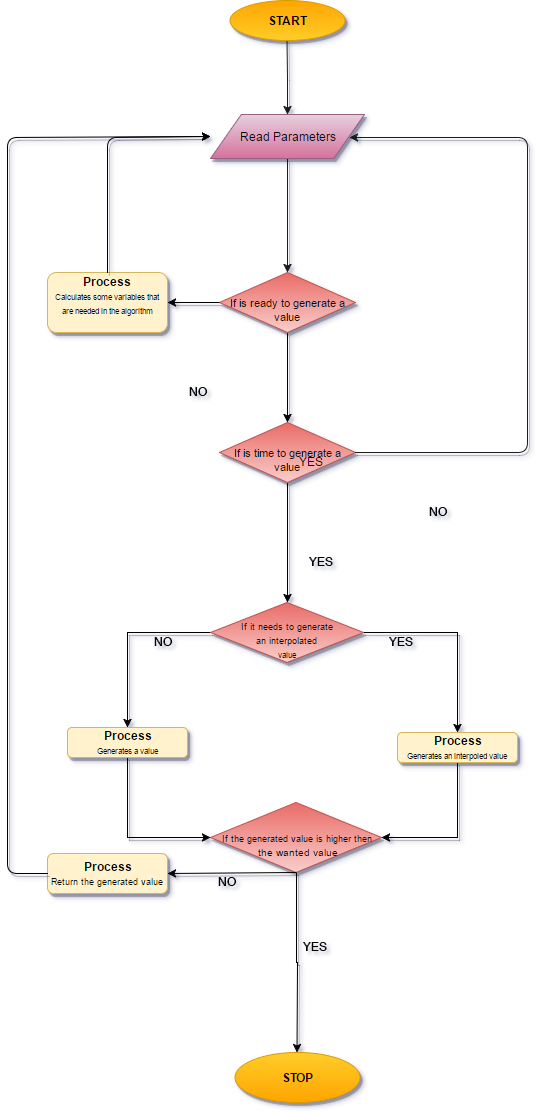

The diagram above was exported from draw.io. Its source (the exported page's mxGraphModel, read from the mxfile embedded in the PNG):
<mxGraphModel dx="1426" dy="769" grid="1" gridSize="10" guides="1" tooltips="1" connect="1" arrows="1" fold="1" page="1" pageScale="1" pageWidth="826" pageHeight="1169" background="#ffffff" math="0" shadow="0">
  <root>
    <mxCell id="0" />
    <mxCell id="1" parent="0" />
    <mxCell id="5" value="&lt;div&gt;&lt;b&gt;STOP&lt;/b&gt;&lt;/div&gt;" style="ellipse;whiteSpace=wrap;html=1;fillColor=#ffcd28;strokeColor=#d79b00;gradientColor=#ffa500;shadow=1;" parent="1" vertex="1">
      <mxGeometry x="647" y="1250" width="125" height="50" as="geometry" />
    </mxCell>
    <mxCell id="10" style="edgeStyle=orthogonalEdgeStyle;rounded=0;html=1;jettySize=auto;orthogonalLoop=1;shadow=1;comic=0;" parent="1" source="11" target="20" edge="1">
      <mxGeometry relative="1" as="geometry" />
    </mxCell>
    <mxCell id="11" value="&lt;div&gt;&lt;font style=&quot;font-size: 8px&quot;&gt;&lt;br&gt;&lt;/font&gt;&lt;/div&gt;&lt;div&gt;&lt;font style=&quot;font-size: 8px&quot;&gt;&lt;br&gt;&lt;/font&gt;&lt;/div&gt;&lt;div&gt;&lt;font style=&quot;font-size: 11px&quot;&gt;&lt;font&gt;If is ready to generate a value&lt;/font&gt;&lt;br&gt;&lt;/font&gt;&lt;div&gt;&lt;b&gt;&lt;br&gt;&lt;/b&gt;&lt;/div&gt;&lt;/div&gt;" style="rhombus;whiteSpace=wrap;html=1;fillColor=#f8cecc;strokeColor=#b85450;gradientColor=#ea6b66;shadow=1;gradientDirection=north;" parent="1" vertex="1">
      <mxGeometry x="632" y="470" width="136" height="60" as="geometry" />
    </mxCell>
    <mxCell id="13" value="&lt;div&gt;&lt;b&gt;Process&lt;/b&gt;&lt;/div&gt;&lt;div&gt;&lt;font style=&quot;font-size: 8px&quot;&gt;Calculates some variables that are needed in the algorithm&lt;/font&gt;&lt;/div&gt;&lt;div&gt;&lt;br&gt;&lt;/div&gt;" style="rounded=1;whiteSpace=wrap;html=1;fillColor=#fff2cc;strokeColor=#d6b656;shadow=1;gradientDirection=north;" parent="1" vertex="1">
      <mxGeometry x="460" y="470" width="120" height="60" as="geometry" />
    </mxCell>
    <mxCell id="14" value="NO" style="text;html=1;resizable=0;points=[];autosize=1;align=left;verticalAlign=top;spacingTop=-4;" parent="1" vertex="1">
      <mxGeometry x="600" y="580" width="30" height="20" as="geometry" />
    </mxCell>
    <mxCell id="15" value="" style="endArrow=classic;html=1;entryX=1;entryY=0.5;exitX=0;exitY=0.5;shadow=1;comic=0;" parent="1" source="11" target="13" edge="1">
      <mxGeometry width="50" height="50" relative="1" as="geometry">
        <mxPoint x="585" y="660" as="sourcePoint" />
        <mxPoint x="635" y="610" as="targetPoint" />
      </mxGeometry>
    </mxCell>
    <mxCell id="16" value="" style="endArrow=classic;html=1;exitX=0.5;exitY=0;shadow=1;comic=0;entryX=0;entryY=0.5;" parent="1" source="13" target="46" edge="1">
      <mxGeometry width="50" height="50" relative="1" as="geometry">
        <mxPoint x="510" y="483.42857142857144" as="sourcePoint" />
        <mxPoint x="630" y="335" as="targetPoint" />
        <Array as="points">
          <mxPoint x="520" y="335" />
        </Array>
      </mxGeometry>
    </mxCell>
    <mxCell id="19" style="edgeStyle=orthogonalEdgeStyle;rounded=0;html=1;entryX=0.5;entryY=0;jettySize=auto;orthogonalLoop=1;shadow=1;" parent="1" source="20" target="26" edge="1">
      <mxGeometry relative="1" as="geometry" />
    </mxCell>
    <mxCell id="20" value="&lt;div&gt;&lt;br&gt;&lt;/div&gt;&lt;br&gt;&lt;div&gt;&lt;font style=&quot;font-size: 11px&quot;&gt;&lt;font&gt;If is time to generate a value&lt;/font&gt;&lt;br&gt;&lt;/font&gt;&lt;div&gt;&lt;b&gt;&lt;br&gt;&lt;/b&gt;&lt;/div&gt;&lt;/div&gt;" style="rhombus;whiteSpace=wrap;html=1;fillColor=#f8cecc;strokeColor=#b85450;gradientColor=#ea6b66;shadow=1;gradientDirection=north;" parent="1" vertex="1">
      <mxGeometry x="632" y="620" width="136" height="60" as="geometry" />
    </mxCell>
    <mxCell id="21" value="YES" style="text;html=1;resizable=0;points=[];autosize=1;align=left;verticalAlign=top;spacingTop=-4;" parent="1" vertex="1">
      <mxGeometry x="710" y="650" width="40" height="20" as="geometry" />
    </mxCell>
    <mxCell id="22" value="" style="endArrow=classic;html=1;exitX=1;exitY=0.5;entryX=0.9;entryY=0.514;fillColor=#f5f5f5;strokeColor=#1A1A1A;gradientColor=#b3b3b3;shadow=1;comic=0;entryPerimeter=0;" parent="1" source="20" target="46" edge="1">
      <mxGeometry width="50" height="50" relative="1" as="geometry">
        <mxPoint x="970" y="690" as="sourcePoint" />
        <mxPoint x="780" y="335" as="targetPoint" />
        <Array as="points">
          <mxPoint x="940" y="650" />
          <mxPoint x="940" y="335" />
        </Array>
      </mxGeometry>
    </mxCell>
    <mxCell id="23" value="NO" style="text;html=1;resizable=0;points=[];autosize=1;align=left;verticalAlign=top;spacingTop=-4;" parent="1" vertex="1">
      <mxGeometry x="840" y="700" width="30" height="20" as="geometry" />
    </mxCell>
    <mxCell id="24" style="edgeStyle=orthogonalEdgeStyle;rounded=0;html=1;entryX=0.5;entryY=0;jettySize=auto;orthogonalLoop=1;shadow=1;comic=0;" parent="1" source="26" target="30" edge="1">
      <mxGeometry relative="1" as="geometry" />
    </mxCell>
    <mxCell id="25" style="edgeStyle=orthogonalEdgeStyle;rounded=0;html=1;entryX=0.5;entryY=0;jettySize=auto;orthogonalLoop=1;shadow=1;" parent="1" source="26" target="32" edge="1">
      <mxGeometry relative="1" as="geometry" />
    </mxCell>
    <mxCell id="26" value="&lt;br&gt;&lt;div&gt;&lt;font style=&quot;font-size: 9px&quot;&gt;&lt;font&gt;If it needs to generate a&lt;/font&gt;n&amp;nbsp;interpolated&lt;/font&gt;&lt;/div&gt;&lt;div&gt;&lt;span style=&quot;font-size: 8px&quot;&gt;value&lt;/span&gt;&lt;/div&gt;" style="rhombus;whiteSpace=wrap;html=1;fillColor=#f8cecc;strokeColor=#b85450;gradientColor=#ea6b66;shadow=1;gradientDirection=north;" parent="1" vertex="1">
      <mxGeometry x="623" y="800" width="153" height="60" as="geometry" />
    </mxCell>
    <mxCell id="27" value="YES&lt;div&gt;&lt;br&gt;&lt;/div&gt;" style="text;html=1;resizable=0;points=[];autosize=1;align=left;verticalAlign=top;spacingTop=-4;rounded=0;glass=0;shadow=0;" parent="1" vertex="1">
      <mxGeometry x="720" y="750" width="40" height="30" as="geometry" />
    </mxCell>
    <mxCell id="28" value="YES&lt;div&gt;&lt;br&gt;&lt;/div&gt;" style="text;html=1;resizable=0;points=[];autosize=1;align=left;verticalAlign=top;spacingTop=-4;" parent="1" vertex="1">
      <mxGeometry x="800" y="830" width="40" height="30" as="geometry" />
    </mxCell>
    <mxCell id="29" style="edgeStyle=orthogonalEdgeStyle;rounded=0;html=1;entryX=0;entryY=0.5;jettySize=auto;orthogonalLoop=1;exitX=0.5;exitY=1;shadow=1;" parent="1" source="30" target="35" edge="1">
      <mxGeometry relative="1" as="geometry">
        <Array as="points">
          <mxPoint x="540" y="1035" />
        </Array>
      </mxGeometry>
    </mxCell>
    <mxCell id="30" value="&lt;div&gt;&lt;b&gt;Process&lt;/b&gt;&lt;/div&gt;&lt;div&gt;&lt;span style=&quot;font-size: 8px&quot;&gt;Generates a value&amp;nbsp;&lt;/span&gt;&lt;/div&gt;" style="rounded=1;whiteSpace=wrap;html=1;fillColor=#fff2cc;strokeColor=#d6b656;shadow=1;gradientDirection=north;" parent="1" vertex="1">
      <mxGeometry x="480" y="925" width="120" height="30" as="geometry" />
    </mxCell>
    <mxCell id="31" style="edgeStyle=orthogonalEdgeStyle;rounded=0;html=1;entryX=1;entryY=0.5;jettySize=auto;orthogonalLoop=1;exitX=0.5;exitY=1;shadow=1;" parent="1" source="32" target="35" edge="1">
      <mxGeometry relative="1" as="geometry">
        <Array as="points">
          <mxPoint x="870" y="1035" />
        </Array>
      </mxGeometry>
    </mxCell>
    <mxCell id="32" value="&lt;div&gt;&lt;b&gt;Process&lt;/b&gt;&lt;/div&gt;&lt;div&gt;&lt;span style=&quot;font-size: 8px&quot;&gt;Generates an interpoled&lt;/span&gt;&lt;span style=&quot;font-size: 8px&quot;&gt;&amp;nbsp;value&amp;nbsp;&lt;/span&gt;&lt;/div&gt;" style="rounded=1;whiteSpace=wrap;html=1;fillColor=#fff2cc;strokeColor=#d6b656;shadow=1;gradientDirection=north;" parent="1" vertex="1">
      <mxGeometry x="810" y="930" width="120" height="30" as="geometry" />
    </mxCell>
    <mxCell id="33" value="NO" style="text;html=1;resizable=0;points=[];autosize=1;align=left;verticalAlign=top;spacingTop=-4;" parent="1" vertex="1">
      <mxGeometry x="565" y="830" width="30" height="20" as="geometry" />
    </mxCell>
    <mxCell id="34" style="edgeStyle=orthogonalEdgeStyle;rounded=0;html=1;jettySize=auto;orthogonalLoop=1;shadow=1;comic=0;" parent="1" source="35" target="5" edge="1">
      <mxGeometry relative="1" as="geometry" />
    </mxCell>
    <mxCell id="35" value="&lt;br&gt;&lt;div&gt;&lt;font style=&quot;font-size: 9px&quot;&gt;If the generated value is higher then&lt;/font&gt;&lt;/div&gt;&lt;div&gt;&lt;font style=&quot;font-size: 10px&quot;&gt;&amp;nbsp;the wanted value&lt;/font&gt;&lt;/div&gt;" style="rhombus;whiteSpace=wrap;html=1;rounded=0;shadow=1;comic=0;fillColor=#f8cecc;strokeColor=#b85450;gradientColor=#ea6b66;gradientDirection=north;" parent="1" vertex="1">
      <mxGeometry x="623" y="1000" width="171" height="70" as="geometry" />
    </mxCell>
    <mxCell id="36" value="YES&lt;div&gt;&lt;br&gt;&lt;/div&gt;" style="text;html=1;resizable=0;points=[];autosize=1;align=left;verticalAlign=top;spacingTop=-4;" parent="1" vertex="1">
      <mxGeometry x="714" y="1135" width="40" height="30" as="geometry" />
    </mxCell>
    <mxCell id="37" value="NO" style="text;html=1;resizable=0;points=[];autosize=1;align=left;verticalAlign=top;spacingTop=-4;" parent="1" vertex="1">
      <mxGeometry x="629" y="1070" width="30" height="20" as="geometry" />
    </mxCell>
    <mxCell id="38" value="&lt;div&gt;&lt;b&gt;Process&lt;/b&gt;&lt;/div&gt;&lt;div&gt;&lt;font style=&quot;font-size: 9px&quot;&gt;Return the generated value&lt;/font&gt;&lt;span style=&quot;font-size: 8px&quot;&gt;&amp;nbsp;&lt;/span&gt;&lt;/div&gt;" style="rounded=1;whiteSpace=wrap;html=1;fillColor=#fff2cc;strokeColor=#d6b656;shadow=1;gradientDirection=north;" parent="1" vertex="1">
      <mxGeometry x="460" y="1051" width="120" height="40" as="geometry" />
    </mxCell>
    <mxCell id="39" value="" style="endArrow=classic;html=1;exitX=0;exitY=0.5;entryX=0;entryY=0.5;shadow=1;comic=0;" parent="1" source="38" target="46" edge="1">
      <mxGeometry width="50" height="50" relative="1" as="geometry">
        <mxPoint x="400" y="1040" as="sourcePoint" />
        <mxPoint x="630" y="335" as="targetPoint" />
        <Array as="points">
          <mxPoint x="420" y="1071" />
          <mxPoint x="420" y="335" />
        </Array>
      </mxGeometry>
    </mxCell>
    <mxCell id="40" value="" style="endArrow=classic;html=1;exitX=0.5;exitY=1;entryX=1;entryY=0.5;shadow=1;comic=0;" parent="1" source="35" target="38" edge="1">
      <mxGeometry width="50" height="50" relative="1" as="geometry">
        <mxPoint x="540" y="1160" as="sourcePoint" />
        <mxPoint x="590" y="1110" as="targetPoint" />
      </mxGeometry>
    </mxCell>
    <mxCell id="49" style="edgeStyle=orthogonalEdgeStyle;rounded=0;comic=0;html=1;shadow=1;jettySize=auto;orthogonalLoop=1;strokeColor=#1A1A1A;" parent="1" source="42" target="46" edge="1">
      <mxGeometry relative="1" as="geometry" />
    </mxCell>
    <mxCell id="42" value="&lt;div&gt;&lt;b&gt;&lt;br&gt;&lt;/b&gt;&lt;/div&gt;&lt;b&gt;&lt;font style=&quot;font-size: 12px&quot;&gt;START&lt;/font&gt;&lt;/b&gt;&lt;div&gt;&lt;div&gt;&lt;br&gt;&lt;/div&gt;&lt;/div&gt;" style="ellipse;whiteSpace=wrap;html=1;fillColor=#ffcd28;strokeColor=#d79b00;gradientColor=#ffa500;shadow=1;gradientDirection=north;" parent="1" vertex="1">
      <mxGeometry x="642" y="198" width="115" height="40" as="geometry" />
    </mxCell>
    <mxCell id="43" style="edgeStyle=orthogonalEdgeStyle;rounded=0;comic=0;html=1;exitX=0;exitY=0.5;entryX=0;entryY=0.5;shadow=1;jettySize=auto;orthogonalLoop=1;" parent="1" edge="1">
      <mxGeometry relative="1" as="geometry">
        <mxPoint x="630" y="335" as="sourcePoint" />
        <mxPoint x="630" y="335" as="targetPoint" />
      </mxGeometry>
    </mxCell>
    <mxCell id="50" style="edgeStyle=orthogonalEdgeStyle;rounded=0;comic=0;html=1;shadow=1;jettySize=auto;orthogonalLoop=1;strokeColor=#1A1A1A;" edge="1" parent="1" source="46" target="11">
      <mxGeometry relative="1" as="geometry" />
    </mxCell>
    <mxCell id="46" value="Read Parameters" style="shape=parallelogram;whiteSpace=wrap;html=1;rounded=0;shadow=1;glass=0;comic=0;fillColor=#e6d0de;strokeColor=#996185;gradientColor=#d5739d;" parent="1" vertex="1">
      <mxGeometry x="623" y="312" width="154" height="44" as="geometry" />
    </mxCell>
  </root>
</mxGraphModel>